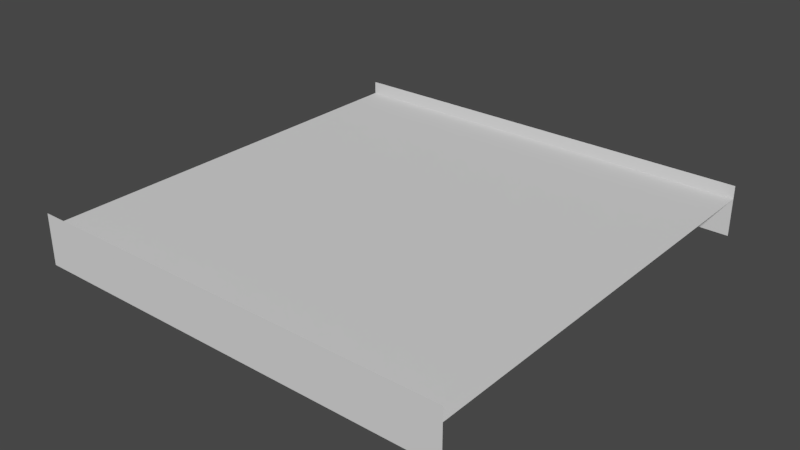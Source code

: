 # Source: catwalk_2.blend  (saved by Blender 2.79.0; exported with 4.5.12 LTS)
import bpy
from mathutils import Matrix  # noqa: F401  (used for matrix-valued properties, if any)

bpy.ops.wm.read_factory_settings(use_empty=True)
scene = bpy.context.scene
scene.name = 'Scene'

# ---- collections
col_collection_1 = bpy.data.collections.new('Collection 1'); scene.collection.children.link(col_collection_1)

# ---- materials (node trees are filled in below, after node groups)
mat_catwalk_top = bpy.data.materials.new('catwalk_top')
mat_catwalk_top.alpha_threshold = 0.0
mat_catwalk_top.use_transparent_shadow = False
mat_catwalk_top.roughness = 0.5
mat_catwalk_side = bpy.data.materials.new('catwalk_side')
mat_catwalk_side.alpha_threshold = 0.0
mat_catwalk_side.use_transparent_shadow = False
mat_catwalk_side.roughness = 0.5

# ---- material node trees

# ---- world
world_world = bpy.data.worlds.new('World'); scene.world = world_world
world_world.color = (0.05088, 0.05088, 0.05088)
world_world.use_sun_shadow = False
world_world.sun_shadow_jitter_overblur = 0.0
world_world.cycles.sampling_method = 'MANUAL'

# ---- meshes
me_cube = bpy.data.meshes.new('Cube')
me_cube.from_pydata([(-1.0, -1.0, -0.175), (-1.0, -1.0, 0.06), (-1.0, 1.0, -0.175), (-1.0, 1.0, 0.06), (-1.0, -1.0, 0.0), (-1.0, 1.0, 0.0), (1.0, 1.0, 0.0), (1.0, -1.0, 0.0), (1.0, -1.0, -0.175), (1.0, -1.0, 0.06), (1.0, 1.0, -0.175), (1.0, 1.0, 0.06)], [], [(8, 9, 1, 0), (6, 5, 4, 7), (2, 3, 11, 10)])
me_cube.polygons.foreach_set('material_index', [1, 0, 1])
_uv = me_cube.uv_layers.new(name='UVMap')
_uv.uv.foreach_set('vector', [0.2202, 0.155, 0.2202, 0.155, 0.2202, 0.155, 0.2202, 0.155, 2.0, 2.0, 0.0, 2.0, 0.0, 0.0, 2.0, 0.0, 0.2202, 0.155, 0.2202, 0.155, 0.2202, 0.155, 0.2202, 0.155])
me_cube.materials.append(mat_catwalk_top)
me_cube.materials.append(mat_catwalk_side)
me_cube.use_remesh_preserve_volume = False
me_cube.use_remesh_preserve_attributes = False
me_cube.use_mirror_vertex_groups = False
me_cube.update()

# ---- objects
ob_cube = bpy.data.objects.new('Cube', me_cube)

# ---- transforms, parenting, visibility, modifiers, constraints
ob_cube.location = (0.0, 0.0, 0.0)
ob_cube.lineart.crease_threshold = 0.0

# ---- collection membership
col_collection_1.objects.link(ob_cube)

# ---- scene / render settings (as saved in the file)
scene.frame_start = 1; scene.frame_end = 250; scene.frame_set(1)
scene.render.engine = 'BLENDER_EEVEE_NEXT'
scene.render.image_settings.color_mode = 'RGB'
scene.render.image_settings.compression = 100
scene.render.resolution_percentage = 50
scene.render.dither_intensity = 0.0
scene.cycles.use_denoising = False
scene.cycles.samples = 128
scene.cycles.sampling_pattern = 'TABULATED_SOBOL'
scene.cycles.use_adaptive_sampling = False
scene.cycles.use_light_tree = False
scene.cycles.caustics_reflective = False
scene.cycles.caustics_refractive = False
scene.cycles.blur_glossy = 0.0
scene.cycles.max_bounces = 10
scene.cycles.sample_clamp_indirect = 0.0
scene.cycles.debug_use_hair_bvh = False
scene.view_settings.view_transform = 'Filmic'
bpy.context.view_layer.update()

# ---- added for rendering (the .blend has no active camera and no usable light): camera, sun
cam_auto = bpy.data.cameras.new('AutoCamera')
cam_auto.lens = 50.0
cam_auto.sensor_width = 36.0
cam_auto.clip_end = 1000.0
ob_auto_camera = bpy.data.objects.new('AutoCamera', cam_auto)
scene.collection.objects.link(ob_auto_camera)
ob_auto_camera.location = (2.62595, -3.15114, 2.04326)
ob_auto_camera.rotation_euler = (1.09748, -7.21219e-08, 0.694738)
scene.camera = ob_auto_camera
light_auto_sun = bpy.data.lights.new('AutoSun', 'SUN')
light_auto_sun.energy = 3.0
light_auto_sun.angle = 0.0523599
ob_auto_sun = bpy.data.objects.new('AutoSun', light_auto_sun)
scene.collection.objects.link(ob_auto_sun)
ob_auto_sun.rotation_euler = (0.872665, 0.174533, 0.523599)
bpy.context.view_layer.update()
